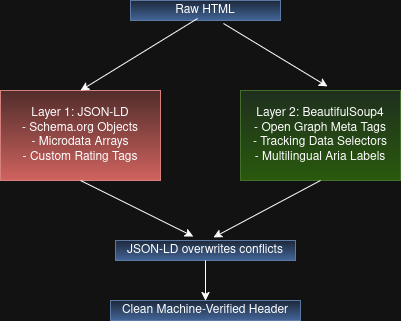

The diagram above was exported from draw.io. Its source (the exported page's mxGraphModel, read from the mxfile embedded in the PNG):
<mxGraphModel dx="1414" dy="797" grid="1" gridSize="10" guides="1" tooltips="1" connect="1" arrows="1" fold="1" page="1" pageScale="1" pageWidth="850" pageHeight="1100" math="0" shadow="0">
  <root>
    <mxCell id="0" />
    <mxCell id="1" parent="0" />
    <mxCell id="ltarsEHPS2e-wN3McM0K-1" parent="1" style="rounded=0;whiteSpace=wrap;html=1;fillColor=#f8cecc;gradientColor=#ea6b66;strokeColor=#b85450;" value="&lt;div&gt; Layer 1: JSON-LD&lt;/div&gt;&lt;div&gt;- Schema.org Objects&lt;/div&gt;&lt;div&gt;- Microdata Arrays&lt;/div&gt;&lt;div&gt;- Custom Rating Tags&lt;/div&gt;" vertex="1">
      <mxGeometry height="90" width="160" x="140" y="270" as="geometry" />
    </mxCell>
    <mxCell id="ltarsEHPS2e-wN3McM0K-2" parent="1" style="rounded=0;whiteSpace=wrap;html=1;fillColor=#d5e8d4;gradientColor=#97d077;strokeColor=#82b366;" value="&lt;div&gt;Layer 2: BeautifulSoup4&lt;/div&gt;&lt;div&gt;- Open Graph Meta Tags&lt;/div&gt;&lt;div&gt;- Tracking Data Selectors&lt;/div&gt;&lt;div&gt;- Multilingual Aria Labels&lt;/div&gt;" vertex="1">
      <mxGeometry height="90" width="160" x="380" y="270" as="geometry" />
    </mxCell>
    <mxCell id="ltarsEHPS2e-wN3McM0K-3" parent="1" style="rounded=0;whiteSpace=wrap;html=1;fillColor=#dae8fc;strokeColor=#6c8ebf;gradientColor=#7ea6e0;" value="Raw HTML" vertex="1">
      <mxGeometry height="20" width="150" x="270" y="180" as="geometry" />
    </mxCell>
    <mxCell id="ltarsEHPS2e-wN3McM0K-4" edge="1" parent="1" source="ltarsEHPS2e-wN3McM0K-3" style="endArrow=classic;html=1;rounded=0;exitX=0.447;exitY=0.9;exitDx=0;exitDy=0;exitPerimeter=0;entryX=0.5;entryY=0;entryDx=0;entryDy=0;" target="ltarsEHPS2e-wN3McM0K-1" value="">
      <mxGeometry height="50" relative="1" width="50" as="geometry">
        <mxPoint x="320" y="500" as="sourcePoint" />
        <mxPoint x="370" y="450" as="targetPoint" />
      </mxGeometry>
    </mxCell>
    <mxCell id="ltarsEHPS2e-wN3McM0K-5" edge="1" parent="1" source="ltarsEHPS2e-wN3McM0K-3" style="endArrow=classic;html=1;rounded=0;exitX=0.62;exitY=1.15;exitDx=0;exitDy=0;exitPerimeter=0;entryX=0.544;entryY=-0.044;entryDx=0;entryDy=0;entryPerimeter=0;" target="ltarsEHPS2e-wN3McM0K-2" value="">
      <mxGeometry height="50" relative="1" width="50" as="geometry">
        <mxPoint x="420" y="270" as="sourcePoint" />
        <mxPoint x="470" y="220" as="targetPoint" />
      </mxGeometry>
    </mxCell>
    <mxCell id="ltarsEHPS2e-wN3McM0K-6" parent="1" style="rounded=0;whiteSpace=wrap;html=1;fillColor=#dae8fc;gradientColor=#7ea6e0;strokeColor=#6c8ebf;" value="JSON-LD overwrites conflicts" vertex="1">
      <mxGeometry height="20" width="180" x="255" y="420" as="geometry" />
    </mxCell>
    <mxCell id="ltarsEHPS2e-wN3McM0K-7" parent="1" style="rounded=0;whiteSpace=wrap;html=1;fillColor=#dae8fc;gradientColor=#7ea6e0;strokeColor=#6c8ebf;" value=" Clean Machine-Verified Header " vertex="1">
      <mxGeometry height="20" width="190" x="250" y="480" as="geometry" />
    </mxCell>
    <mxCell id="ltarsEHPS2e-wN3McM0K-8" edge="1" parent="1" source="ltarsEHPS2e-wN3McM0K-6" style="endArrow=classic;html=1;rounded=0;exitX=0.5;exitY=1;exitDx=0;exitDy=0;entryX=0.5;entryY=0;entryDx=0;entryDy=0;" target="ltarsEHPS2e-wN3McM0K-7" value="">
      <mxGeometry height="50" relative="1" width="50" as="geometry">
        <mxPoint x="500" y="470" as="sourcePoint" />
        <mxPoint x="550" y="420" as="targetPoint" />
      </mxGeometry>
    </mxCell>
    <mxCell id="ltarsEHPS2e-wN3McM0K-9" edge="1" parent="1" source="ltarsEHPS2e-wN3McM0K-1" style="endArrow=classic;html=1;rounded=0;exitX=0.5;exitY=1;exitDx=0;exitDy=0;entryX=0.433;entryY=-0.2;entryDx=0;entryDy=0;entryPerimeter=0;" target="ltarsEHPS2e-wN3McM0K-6" value="">
      <mxGeometry height="50" relative="1" width="50" as="geometry">
        <mxPoint x="170" y="450" as="sourcePoint" />
        <mxPoint x="220" y="400" as="targetPoint" />
      </mxGeometry>
    </mxCell>
    <mxCell id="ltarsEHPS2e-wN3McM0K-10" edge="1" parent="1" source="ltarsEHPS2e-wN3McM0K-2" style="endArrow=classic;html=1;rounded=0;exitX=0.5;exitY=1;exitDx=0;exitDy=0;entryX=0.544;entryY=-0.15;entryDx=0;entryDy=0;entryPerimeter=0;" target="ltarsEHPS2e-wN3McM0K-6" value="">
      <mxGeometry height="50" relative="1" width="50" as="geometry">
        <mxPoint x="540" y="510" as="sourcePoint" />
        <mxPoint x="590" y="460" as="targetPoint" />
      </mxGeometry>
    </mxCell>
  </root>
</mxGraphModel>